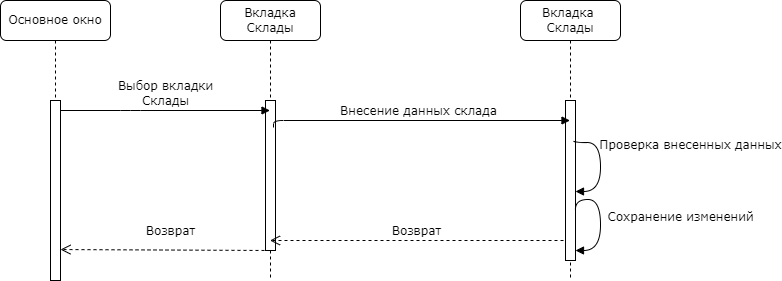

The diagram above was exported from draw.io. Its source (the exported page's mxGraphModel, read from the mxfile embedded in the PNG):
<mxGraphModel dx="1178" dy="790" grid="1" gridSize="10" guides="1" tooltips="1" connect="1" arrows="1" fold="1" page="1" pageScale="1" pageWidth="1100" pageHeight="850" background="none" math="0" shadow="0">
  <root>
    <mxCell id="0" />
    <mxCell id="1" parent="0" />
    <mxCell id="7baba1c4bc27f4b0-2" value="Вкладка Склады" style="shape=umlLifeline;perimeter=lifelinePerimeter;whiteSpace=wrap;html=1;container=1;collapsible=0;recursiveResize=0;outlineConnect=0;rounded=1;shadow=0;comic=0;labelBackgroundColor=none;strokeWidth=1;fontFamily=Verdana;fontSize=12;align=center;" parent="1" vertex="1">
      <mxGeometry x="310" y="80" width="100" height="280" as="geometry" />
    </mxCell>
    <mxCell id="7baba1c4bc27f4b0-10" value="" style="html=1;points=[];perimeter=orthogonalPerimeter;rounded=0;shadow=0;comic=0;labelBackgroundColor=none;strokeWidth=1;fontFamily=Verdana;fontSize=12;align=center;" parent="7baba1c4bc27f4b0-2" vertex="1">
      <mxGeometry x="45" y="100" width="10" height="150" as="geometry" />
    </mxCell>
    <mxCell id="2jb0UfUXojAi2Yqv621_-3" value="Возврат" style="html=1;verticalAlign=bottom;endArrow=open;dashed=1;endSize=8;labelBackgroundColor=none;fontFamily=Verdana;fontSize=12;entryX=1;entryY=0.828;entryDx=0;entryDy=0;entryPerimeter=0;" parent="7baba1c4bc27f4b0-2" target="7baba1c4bc27f4b0-9" edge="1">
      <mxGeometry x="-0.0472" y="-10" relative="1" as="geometry">
        <mxPoint x="-200" y="249.9999999999999" as="targetPoint" />
        <mxPoint x="50" y="250" as="sourcePoint" />
        <Array as="points" />
        <mxPoint as="offset" />
      </mxGeometry>
    </mxCell>
    <mxCell id="7baba1c4bc27f4b0-3" value="Вкладка&amp;nbsp;&lt;br&gt;Склады" style="shape=umlLifeline;perimeter=lifelinePerimeter;whiteSpace=wrap;html=1;container=1;collapsible=0;recursiveResize=0;outlineConnect=0;rounded=1;shadow=0;comic=0;labelBackgroundColor=none;strokeWidth=1;fontFamily=Verdana;fontSize=12;align=center;" parent="1" vertex="1">
      <mxGeometry x="610" y="80" width="100" height="280" as="geometry" />
    </mxCell>
    <mxCell id="7baba1c4bc27f4b0-13" value="" style="html=1;points=[];perimeter=orthogonalPerimeter;rounded=0;shadow=0;comic=0;labelBackgroundColor=none;strokeWidth=1;fontFamily=Verdana;fontSize=12;align=center;" parent="7baba1c4bc27f4b0-3" vertex="1">
      <mxGeometry x="45" y="100" width="10" height="160" as="geometry" />
    </mxCell>
    <mxCell id="2jb0UfUXojAi2Yqv621_-11" value="&lt;div&gt;Сохранение изменений&lt;/div&gt;" style="html=1;verticalAlign=bottom;endArrow=block;labelBackgroundColor=none;fontFamily=Verdana;fontSize=12;elbow=vertical;edgeStyle=orthogonalEdgeStyle;curved=1;exitX=0.994;exitY=0.682;exitDx=0;exitDy=0;exitPerimeter=0;" parent="7baba1c4bc27f4b0-3" source="7baba1c4bc27f4b0-13" target="7baba1c4bc27f4b0-13" edge="1">
      <mxGeometry x="0.1086" y="80" relative="1" as="geometry">
        <mxPoint x="64" y="236" as="sourcePoint" />
        <mxPoint x="110" y="260" as="targetPoint" />
        <Array as="points">
          <mxPoint x="80" y="199" />
          <mxPoint x="80" y="250" />
        </Array>
        <mxPoint as="offset" />
      </mxGeometry>
    </mxCell>
    <mxCell id="QlXq6YQfVXaJkivFBbUZ-1" value="&lt;div&gt;Проверка внесенных данных&lt;/div&gt;" style="html=1;verticalAlign=bottom;endArrow=block;labelBackgroundColor=none;fontFamily=Verdana;fontSize=12;elbow=vertical;edgeStyle=orthogonalEdgeStyle;curved=1;exitX=0.8;exitY=0.25;exitDx=0;exitDy=0;exitPerimeter=0;" parent="7baba1c4bc27f4b0-3" source="7baba1c4bc27f4b0-13" edge="1">
      <mxGeometry x="-0.2043" y="90" relative="1" as="geometry">
        <mxPoint x="55" y="170" as="sourcePoint" />
        <mxPoint x="55" y="191" as="targetPoint" />
        <Array as="points">
          <mxPoint x="53" y="142" />
          <mxPoint x="80" y="142" />
          <mxPoint x="80" y="191" />
        </Array>
        <mxPoint as="offset" />
      </mxGeometry>
    </mxCell>
    <mxCell id="2jb0UfUXojAi2Yqv621_-4" value="Возврат" style="html=1;verticalAlign=bottom;endArrow=open;dashed=1;endSize=8;labelBackgroundColor=none;fontFamily=Verdana;fontSize=12;" parent="7baba1c4bc27f4b0-3" target="7baba1c4bc27f4b0-2" edge="1">
      <mxGeometry relative="1" as="geometry">
        <mxPoint x="-162" y="240" as="targetPoint" />
        <mxPoint x="43" y="240" as="sourcePoint" />
        <Array as="points" />
      </mxGeometry>
    </mxCell>
    <mxCell id="7baba1c4bc27f4b0-8" value="Основное окно " style="shape=umlLifeline;perimeter=lifelinePerimeter;whiteSpace=wrap;html=1;container=1;collapsible=0;recursiveResize=0;outlineConnect=0;rounded=1;shadow=0;comic=0;labelBackgroundColor=none;strokeWidth=1;fontFamily=Verdana;fontSize=12;align=center;" parent="1" vertex="1">
      <mxGeometry x="90" y="80" width="110" height="280" as="geometry" />
    </mxCell>
    <mxCell id="7baba1c4bc27f4b0-9" value="" style="html=1;points=[];perimeter=orthogonalPerimeter;rounded=0;shadow=0;comic=0;labelBackgroundColor=none;strokeWidth=1;fontFamily=Verdana;fontSize=12;align=center;" parent="7baba1c4bc27f4b0-8" vertex="1">
      <mxGeometry x="50" y="100" width="10" height="180" as="geometry" />
    </mxCell>
    <mxCell id="7baba1c4bc27f4b0-11" value="Выбор вкладки &lt;br&gt;Склады" style="html=1;verticalAlign=bottom;endArrow=block;labelBackgroundColor=none;fontFamily=Verdana;fontSize=12;edgeStyle=elbowEdgeStyle;elbow=vertical;" parent="1" target="7baba1c4bc27f4b0-2" edge="1">
      <mxGeometry relative="1" as="geometry">
        <mxPoint x="150" y="190" as="sourcePoint" />
        <mxPoint x="285" y="190" as="targetPoint" />
        <Array as="points">
          <mxPoint x="220" y="190" />
        </Array>
      </mxGeometry>
    </mxCell>
    <mxCell id="yorfr9tFos0Biwi4d7dp-1" value="Внесение данных склада" style="html=1;verticalAlign=bottom;endArrow=block;labelBackgroundColor=none;fontFamily=Verdana;fontSize=12;edgeStyle=elbowEdgeStyle;elbow=vertical;exitX=0.8;exitY=0.18;exitDx=0;exitDy=0;exitPerimeter=0;" parent="1" source="7baba1c4bc27f4b0-10" target="7baba1c4bc27f4b0-3" edge="1">
      <mxGeometry relative="1" as="geometry">
        <mxPoint x="370" y="200" as="sourcePoint" />
        <mxPoint x="580" y="200" as="targetPoint" />
        <Array as="points">
          <mxPoint x="440" y="200" />
        </Array>
      </mxGeometry>
    </mxCell>
  </root>
</mxGraphModel>